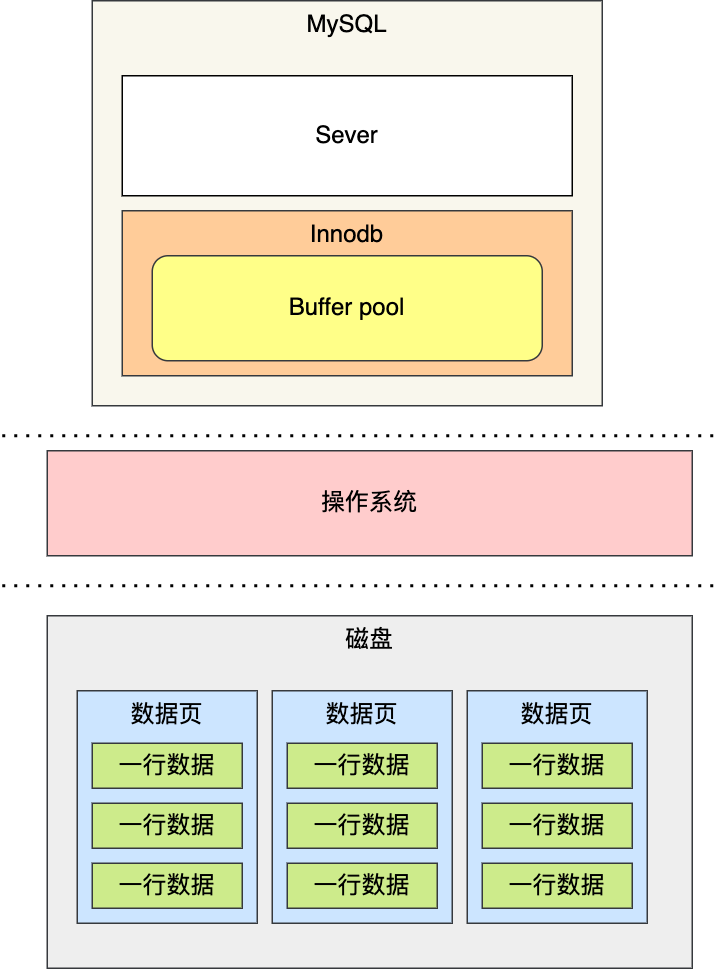

The diagram above was exported from draw.io. Its source (the exported page's mxGraphModel, read from the mxfile embedded in the PNG):
<mxGraphModel dx="1185" dy="745" grid="1" gridSize="10" guides="1" tooltips="1" connect="1" arrows="1" fold="1" page="1" pageScale="1" pageWidth="827" pageHeight="1169" math="0" shadow="0">
  <root>
    <mxCell id="0" />
    <mxCell id="1" parent="0" />
    <mxCell id="ILz7YIaeC_I27DYTWm9O-4" value="MySQL" style="rounded=0;whiteSpace=wrap;html=1;verticalAlign=top;fontSize=16;fillColor=#f9f7ed;strokeColor=#36393d;" vertex="1" parent="1">
      <mxGeometry x="250" y="150" width="340" height="270" as="geometry" />
    </mxCell>
    <mxCell id="ILz7YIaeC_I27DYTWm9O-1" value="Sever" style="rounded=0;whiteSpace=wrap;html=1;fontSize=16;" vertex="1" parent="1">
      <mxGeometry x="270" y="200" width="300" height="80" as="geometry" />
    </mxCell>
    <mxCell id="ILz7YIaeC_I27DYTWm9O-2" value="Innodb" style="rounded=0;whiteSpace=wrap;html=1;verticalAlign=top;fontSize=16;fillColor=#ffcc99;strokeColor=#36393d;" vertex="1" parent="1">
      <mxGeometry x="270" y="290" width="300" height="110" as="geometry" />
    </mxCell>
    <mxCell id="ILz7YIaeC_I27DYTWm9O-3" value="Buffer pool" style="rounded=1;whiteSpace=wrap;html=1;fontSize=16;fillColor=#ffff88;strokeColor=#36393d;" vertex="1" parent="1">
      <mxGeometry x="290" y="320" width="260" height="70" as="geometry" />
    </mxCell>
    <mxCell id="ILz7YIaeC_I27DYTWm9O-5" value="" style="endArrow=none;dashed=1;html=1;dashPattern=1 3;strokeWidth=2;rounded=0;fontSize=16;" edge="1" parent="1">
      <mxGeometry width="50" height="50" relative="1" as="geometry">
        <mxPoint x="190" y="440" as="sourcePoint" />
        <mxPoint x="670" y="440" as="targetPoint" />
      </mxGeometry>
    </mxCell>
    <mxCell id="ILz7YIaeC_I27DYTWm9O-7" value="操作系统" style="rounded=0;whiteSpace=wrap;html=1;fontSize=16;fillColor=#ffcccc;strokeColor=#36393d;" vertex="1" parent="1">
      <mxGeometry x="220" y="450" width="430" height="70" as="geometry" />
    </mxCell>
    <mxCell id="ILz7YIaeC_I27DYTWm9O-8" value="" style="endArrow=none;dashed=1;html=1;dashPattern=1 3;strokeWidth=2;rounded=0;fontSize=16;" edge="1" parent="1">
      <mxGeometry width="50" height="50" relative="1" as="geometry">
        <mxPoint x="190" y="540" as="sourcePoint" />
        <mxPoint x="670" y="540" as="targetPoint" />
      </mxGeometry>
    </mxCell>
    <mxCell id="ILz7YIaeC_I27DYTWm9O-9" value="磁盘" style="rounded=0;whiteSpace=wrap;html=1;verticalAlign=top;fontSize=16;fillColor=#eeeeee;strokeColor=#36393d;" vertex="1" parent="1">
      <mxGeometry x="220" y="560" width="430" height="235" as="geometry" />
    </mxCell>
    <mxCell id="ILz7YIaeC_I27DYTWm9O-10" value="数据页" style="rounded=0;whiteSpace=wrap;html=1;verticalAlign=top;fontSize=16;fillColor=#cce5ff;strokeColor=#36393d;" vertex="1" parent="1">
      <mxGeometry x="240" y="610" width="120" height="155" as="geometry" />
    </mxCell>
    <mxCell id="ILz7YIaeC_I27DYTWm9O-13" value="一行数据" style="rounded=0;whiteSpace=wrap;html=1;fontSize=16;fillColor=#cdeb8b;strokeColor=#36393d;" vertex="1" parent="1">
      <mxGeometry x="250" y="645" width="100" height="30" as="geometry" />
    </mxCell>
    <mxCell id="ILz7YIaeC_I27DYTWm9O-14" value="一行数据" style="rounded=0;whiteSpace=wrap;html=1;fontSize=16;fillColor=#cdeb8b;strokeColor=#36393d;" vertex="1" parent="1">
      <mxGeometry x="250" y="685" width="100" height="30" as="geometry" />
    </mxCell>
    <mxCell id="ILz7YIaeC_I27DYTWm9O-15" value="一行数据" style="rounded=0;whiteSpace=wrap;html=1;fontSize=16;fillColor=#cdeb8b;strokeColor=#36393d;" vertex="1" parent="1">
      <mxGeometry x="250" y="725" width="100" height="30" as="geometry" />
    </mxCell>
    <mxCell id="ILz7YIaeC_I27DYTWm9O-17" value="数据页" style="rounded=0;whiteSpace=wrap;html=1;verticalAlign=top;fontSize=16;fillColor=#cce5ff;strokeColor=#36393d;" vertex="1" parent="1">
      <mxGeometry x="370" y="610" width="120" height="155" as="geometry" />
    </mxCell>
    <mxCell id="ILz7YIaeC_I27DYTWm9O-18" value="一行数据" style="rounded=0;whiteSpace=wrap;html=1;fontSize=16;fillColor=#cdeb8b;strokeColor=#36393d;" vertex="1" parent="1">
      <mxGeometry x="380" y="645" width="100" height="30" as="geometry" />
    </mxCell>
    <mxCell id="ILz7YIaeC_I27DYTWm9O-19" value="一行数据" style="rounded=0;whiteSpace=wrap;html=1;fontSize=16;fillColor=#cdeb8b;strokeColor=#36393d;" vertex="1" parent="1">
      <mxGeometry x="380" y="685" width="100" height="30" as="geometry" />
    </mxCell>
    <mxCell id="ILz7YIaeC_I27DYTWm9O-20" value="一行数据" style="rounded=0;whiteSpace=wrap;html=1;fontSize=16;fillColor=#cdeb8b;strokeColor=#36393d;" vertex="1" parent="1">
      <mxGeometry x="380" y="725" width="100" height="30" as="geometry" />
    </mxCell>
    <mxCell id="ILz7YIaeC_I27DYTWm9O-21" value="数据页" style="rounded=0;whiteSpace=wrap;html=1;verticalAlign=top;fontSize=16;fillColor=#cce5ff;strokeColor=#36393d;" vertex="1" parent="1">
      <mxGeometry x="500" y="610" width="120" height="155" as="geometry" />
    </mxCell>
    <mxCell id="ILz7YIaeC_I27DYTWm9O-22" value="一行数据" style="rounded=0;whiteSpace=wrap;html=1;fontSize=16;fillColor=#cdeb8b;strokeColor=#36393d;" vertex="1" parent="1">
      <mxGeometry x="510" y="645" width="100" height="30" as="geometry" />
    </mxCell>
    <mxCell id="ILz7YIaeC_I27DYTWm9O-23" value="一行数据" style="rounded=0;whiteSpace=wrap;html=1;fontSize=16;fillColor=#cdeb8b;strokeColor=#36393d;" vertex="1" parent="1">
      <mxGeometry x="510" y="685" width="100" height="30" as="geometry" />
    </mxCell>
    <mxCell id="ILz7YIaeC_I27DYTWm9O-24" value="一行数据" style="rounded=0;whiteSpace=wrap;html=1;fontSize=16;fillColor=#cdeb8b;strokeColor=#36393d;" vertex="1" parent="1">
      <mxGeometry x="510" y="725" width="100" height="30" as="geometry" />
    </mxCell>
  </root>
</mxGraphModel>